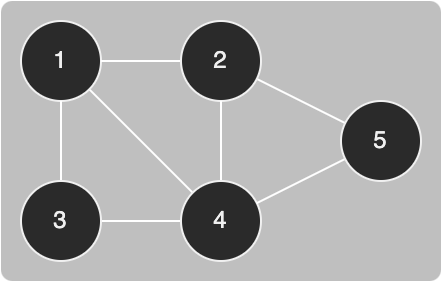

The diagram above was exported from draw.io. Its source (the exported page's mxGraphModel, read from the mxfile embedded in the PNG):
<mxGraphModel dx="757" dy="988" grid="1" gridSize="10" guides="1" tooltips="1" connect="1" arrows="1" fold="1" page="0" pageScale="1" pageWidth="827" pageHeight="1169" background="#ffffff" math="0" shadow="0">
  <root>
    <mxCell id="0" />
    <mxCell id="1" parent="0" />
    <mxCell id="2" value="" style="rounded=1;whiteSpace=wrap;html=1;strokeColor=none;fontSize=9;fillColor=default;opacity=30;arcSize=4;" vertex="1" parent="1">
      <mxGeometry x="1270" y="-130" width="220" height="140" as="geometry" />
    </mxCell>
    <mxCell id="3" style="edgeStyle=none;rounded=0;orthogonalLoop=1;jettySize=auto;html=1;strokeColor=#FFFFFF;startArrow=none;startFill=0;endArrow=none;endFill=0;" edge="1" source="4" target="10" parent="1">
      <mxGeometry relative="1" as="geometry" />
    </mxCell>
    <mxCell id="4" value="1" style="ellipse;whiteSpace=wrap;html=1;aspect=fixed;" vertex="1" parent="1">
      <mxGeometry x="1280" y="-120" width="40" height="40" as="geometry" />
    </mxCell>
    <mxCell id="5" style="edgeStyle=none;rounded=0;orthogonalLoop=1;jettySize=auto;html=1;strokeColor=#FFFFFF;startArrow=none;startFill=0;endArrow=none;endFill=0;" edge="1" source="7" target="4" parent="1">
      <mxGeometry relative="1" as="geometry" />
    </mxCell>
    <mxCell id="6" style="edgeStyle=none;rounded=0;orthogonalLoop=1;jettySize=auto;html=1;strokeColor=#FFFFFF;startArrow=none;startFill=0;endArrow=none;endFill=0;" edge="1" source="7" target="14" parent="1">
      <mxGeometry relative="1" as="geometry" />
    </mxCell>
    <mxCell id="7" value="2" style="ellipse;whiteSpace=wrap;html=1;aspect=fixed;" vertex="1" parent="1">
      <mxGeometry x="1360" y="-120" width="40" height="40" as="geometry" />
    </mxCell>
    <mxCell id="8" style="edgeStyle=none;rounded=0;orthogonalLoop=1;jettySize=auto;html=1;strokeColor=#FFFFFF;startArrow=none;startFill=0;endArrow=none;endFill=0;" edge="1" source="10" target="12" parent="1">
      <mxGeometry relative="1" as="geometry" />
    </mxCell>
    <mxCell id="9" style="edgeStyle=none;rounded=0;orthogonalLoop=1;jettySize=auto;html=1;strokeColor=#FFFFFF;startArrow=none;startFill=0;endArrow=none;endFill=0;" edge="1" source="10" target="7" parent="1">
      <mxGeometry relative="1" as="geometry" />
    </mxCell>
    <mxCell id="10" value="4" style="ellipse;whiteSpace=wrap;html=1;aspect=fixed;" vertex="1" parent="1">
      <mxGeometry x="1360" y="-40" width="40" height="40" as="geometry" />
    </mxCell>
    <mxCell id="11" style="edgeStyle=none;rounded=0;orthogonalLoop=1;jettySize=auto;html=1;strokeColor=#FFFFFF;startArrow=none;startFill=0;endArrow=none;endFill=0;" edge="1" source="12" target="4" parent="1">
      <mxGeometry relative="1" as="geometry" />
    </mxCell>
    <mxCell id="12" value="3" style="ellipse;whiteSpace=wrap;html=1;aspect=fixed;" vertex="1" parent="1">
      <mxGeometry x="1280" y="-40" width="40" height="40" as="geometry" />
    </mxCell>
    <mxCell id="13" style="edgeStyle=none;rounded=0;orthogonalLoop=1;jettySize=auto;html=1;strokeColor=#FFFFFF;startArrow=none;startFill=0;endArrow=none;endFill=0;" edge="1" source="14" target="10" parent="1">
      <mxGeometry relative="1" as="geometry" />
    </mxCell>
    <mxCell id="14" value="5" style="ellipse;whiteSpace=wrap;html=1;aspect=fixed;" vertex="1" parent="1">
      <mxGeometry x="1440" y="-80" width="40" height="40" as="geometry" />
    </mxCell>
  </root>
</mxGraphModel>